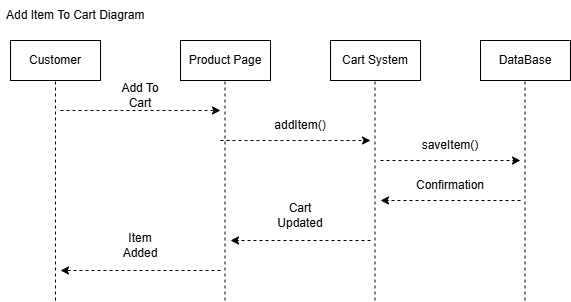

The diagram above was exported from draw.io. Its source (the exported page's mxGraphModel, read from the mxfile embedded in the PNG):
<mxGraphModel dx="1334" dy="1049" grid="0" gridSize="10" guides="1" tooltips="1" connect="1" arrows="1" fold="1" page="0" pageScale="1" pageWidth="850" pageHeight="1100" math="0" shadow="0">
  <root>
    <mxCell id="0" />
    <mxCell id="1" parent="0" />
    <mxCell id="YtGyumaIQblE2fRCYIcJ-1" parent="1" style="text;strokeColor=none;fillColor=none;align=left;verticalAlign=middle;spacingLeft=4;spacingRight=4;overflow=hidden;points=[[0,0.5],[1,0.5]];portConstraint=eastwest;rotatable=0;whiteSpace=wrap;html=1;" value="Add Item To Cart Diagram" vertex="1">
      <mxGeometry height="30" width="210" x="-223" y="-69" as="geometry" />
    </mxCell>
    <mxCell id="YtGyumaIQblE2fRCYIcJ-2" parent="1" style="rounded=0;whiteSpace=wrap;html=1;" value="Customer" vertex="1">
      <mxGeometry height="40" width="90" x="-213" y="-29" as="geometry" />
    </mxCell>
    <mxCell id="YtGyumaIQblE2fRCYIcJ-3" parent="1" style="rounded=0;whiteSpace=wrap;html=1;" value="Product Page" vertex="1">
      <mxGeometry height="40" width="90" x="-43" y="-29" as="geometry" />
    </mxCell>
    <mxCell id="YtGyumaIQblE2fRCYIcJ-4" parent="1" style="rounded=0;whiteSpace=wrap;html=1;" value="Cart System" vertex="1">
      <mxGeometry height="40" width="90" x="107" y="-29" as="geometry" />
    </mxCell>
    <mxCell id="YtGyumaIQblE2fRCYIcJ-5" parent="1" style="rounded=0;whiteSpace=wrap;html=1;" value="DataBase" vertex="1">
      <mxGeometry height="40" width="90" x="257" y="-29" as="geometry" />
    </mxCell>
    <mxCell id="YtGyumaIQblE2fRCYIcJ-6" edge="1" parent="1" style="endArrow=none;dashed=1;html=1;rounded=0;entryX=0.5;entryY=1;entryDx=0;entryDy=0;" target="YtGyumaIQblE2fRCYIcJ-2" value="">
      <mxGeometry height="50" relative="1" width="50" as="geometry">
        <mxPoint x="-168" y="231" as="sourcePoint" />
        <mxPoint x="217" y="361" as="targetPoint" />
      </mxGeometry>
    </mxCell>
    <mxCell id="YtGyumaIQblE2fRCYIcJ-7" edge="1" parent="1" style="endArrow=none;dashed=1;html=1;rounded=0;entryX=0.5;entryY=1;entryDx=0;entryDy=0;" value="">
      <mxGeometry height="50" relative="1" width="50" as="geometry">
        <mxPoint x="1.5" y="231" as="sourcePoint" />
        <mxPoint x="1.5" y="11" as="targetPoint" />
      </mxGeometry>
    </mxCell>
    <mxCell id="YtGyumaIQblE2fRCYIcJ-8" edge="1" parent="1" style="endArrow=none;dashed=1;html=1;rounded=0;entryX=0.5;entryY=1;entryDx=0;entryDy=0;" value="">
      <mxGeometry height="50" relative="1" width="50" as="geometry">
        <mxPoint x="151.5" y="231" as="sourcePoint" />
        <mxPoint x="151.5" y="11" as="targetPoint" />
      </mxGeometry>
    </mxCell>
    <mxCell id="YtGyumaIQblE2fRCYIcJ-9" edge="1" parent="1" style="endArrow=none;dashed=1;html=1;rounded=0;entryX=0.5;entryY=1;entryDx=0;entryDy=0;" value="">
      <mxGeometry height="50" relative="1" width="50" as="geometry">
        <mxPoint x="301.5" y="231" as="sourcePoint" />
        <mxPoint x="301.5" y="11" as="targetPoint" />
      </mxGeometry>
    </mxCell>
    <mxCell id="YtGyumaIQblE2fRCYIcJ-10" edge="1" parent="1" style="endArrow=classic;html=1;rounded=0;dashed=1;" value="">
      <mxGeometry height="50" relative="1" width="50" as="geometry">
        <mxPoint x="-163" y="41" as="sourcePoint" />
        <mxPoint x="-3" y="41" as="targetPoint" />
      </mxGeometry>
    </mxCell>
    <mxCell id="YtGyumaIQblE2fRCYIcJ-11" edge="1" parent="1" style="endArrow=classic;html=1;rounded=0;dashed=1;" value="">
      <mxGeometry height="50" relative="1" width="50" as="geometry">
        <mxPoint x="-3" y="71" as="sourcePoint" />
        <mxPoint x="147" y="71" as="targetPoint" />
      </mxGeometry>
    </mxCell>
    <mxCell id="YtGyumaIQblE2fRCYIcJ-12" edge="1" parent="1" style="endArrow=classic;html=1;rounded=0;dashed=1;" value="">
      <mxGeometry height="50" relative="1" width="50" as="geometry">
        <mxPoint x="157" y="91" as="sourcePoint" />
        <mxPoint x="297" y="91" as="targetPoint" />
      </mxGeometry>
    </mxCell>
    <mxCell id="YtGyumaIQblE2fRCYIcJ-13" edge="1" parent="1" style="endArrow=classic;html=1;rounded=0;dashed=1;" value="">
      <mxGeometry height="50" relative="1" width="50" as="geometry">
        <mxPoint x="297" y="131" as="sourcePoint" />
        <mxPoint x="157" y="131" as="targetPoint" />
      </mxGeometry>
    </mxCell>
    <mxCell id="YtGyumaIQblE2fRCYIcJ-14" edge="1" parent="1" style="endArrow=classic;html=1;rounded=0;dashed=1;" value="">
      <mxGeometry height="50" relative="1" width="50" as="geometry">
        <mxPoint x="147" y="171" as="sourcePoint" />
        <mxPoint x="7" y="171" as="targetPoint" />
      </mxGeometry>
    </mxCell>
    <mxCell id="YtGyumaIQblE2fRCYIcJ-15" edge="1" parent="1" style="endArrow=classic;html=1;rounded=0;dashed=1;" value="">
      <mxGeometry height="50" relative="1" width="50" as="geometry">
        <mxPoint x="-3" y="201" as="sourcePoint" />
        <mxPoint x="-163" y="201" as="targetPoint" />
      </mxGeometry>
    </mxCell>
    <mxCell id="YtGyumaIQblE2fRCYIcJ-16" parent="1" style="text;html=1;whiteSpace=wrap;strokeColor=none;fillColor=none;align=center;verticalAlign=middle;rounded=0;" value="Add To Cart" vertex="1">
      <mxGeometry height="30" width="60" x="-113" y="11" as="geometry" />
    </mxCell>
    <mxCell id="YtGyumaIQblE2fRCYIcJ-17" parent="1" style="text;html=1;whiteSpace=wrap;strokeColor=none;fillColor=none;align=center;verticalAlign=middle;rounded=0;" value="addItem()" vertex="1">
      <mxGeometry height="30" width="60" x="47" y="41" as="geometry" />
    </mxCell>
    <mxCell id="YtGyumaIQblE2fRCYIcJ-18" parent="1" style="text;html=1;whiteSpace=wrap;strokeColor=none;fillColor=none;align=center;verticalAlign=middle;rounded=0;" value="saveItem()" vertex="1">
      <mxGeometry height="30" width="60" x="197" y="61" as="geometry" />
    </mxCell>
    <mxCell id="YtGyumaIQblE2fRCYIcJ-19" parent="1" style="text;html=1;whiteSpace=wrap;strokeColor=none;fillColor=none;align=center;verticalAlign=middle;rounded=0;" value="Confirmation" vertex="1">
      <mxGeometry height="30" width="60" x="197" y="101" as="geometry" />
    </mxCell>
    <mxCell id="YtGyumaIQblE2fRCYIcJ-20" parent="1" style="text;html=1;whiteSpace=wrap;strokeColor=none;fillColor=none;align=center;verticalAlign=middle;rounded=0;" value="Cart Updated" vertex="1">
      <mxGeometry height="30" width="60" x="47" y="131" as="geometry" />
    </mxCell>
    <mxCell id="YtGyumaIQblE2fRCYIcJ-21" parent="1" style="text;html=1;whiteSpace=wrap;strokeColor=none;fillColor=none;align=center;verticalAlign=middle;rounded=0;" value="Item Added" vertex="1">
      <mxGeometry height="30" width="60" x="-113" y="161" as="geometry" />
    </mxCell>
  </root>
</mxGraphModel>